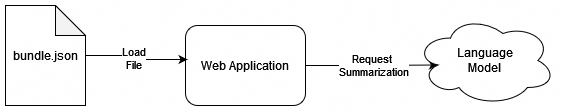

The diagram above was exported from draw.io. Its source (the exported page's mxGraphModel, read from the mxfile embedded in the PNG):
<mxGraphModel dx="604" dy="1104" grid="1" gridSize="10" guides="1" tooltips="1" connect="1" arrows="1" fold="1" page="1" pageScale="1" pageWidth="850" pageHeight="1100" math="0" shadow="0">
  <root>
    <mxCell id="0" />
    <mxCell id="1" parent="0" />
    <mxCell id="mf_ASv-H8UfLDAytp9OS-1" style="edgeStyle=orthogonalEdgeStyle;rounded=0;orthogonalLoop=1;jettySize=auto;html=1;exitX=1;exitY=0.5;exitDx=0;exitDy=0;entryX=0.16;entryY=0.55;entryDx=0;entryDy=0;entryPerimeter=0;" edge="1" parent="1" source="Wg0eCRPsscSB7SuJ3L9N-1" target="mf_ASv-H8UfLDAytp9OS-7">
      <mxGeometry relative="1" as="geometry">
        <mxPoint x="480" y="560" as="targetPoint" />
      </mxGeometry>
    </mxCell>
    <mxCell id="mf_ASv-H8UfLDAytp9OS-2" value="&lt;div&gt;Request&amp;nbsp;&lt;/div&gt;&lt;div&gt;Summarization&lt;/div&gt;" style="edgeLabel;html=1;align=center;verticalAlign=middle;resizable=0;points=[];" vertex="1" connectable="0" parent="mf_ASv-H8UfLDAytp9OS-1">
      <mxGeometry x="0.2333" y="2" relative="1" as="geometry">
        <mxPoint x="-14" y="2" as="offset" />
      </mxGeometry>
    </mxCell>
    <mxCell id="Wg0eCRPsscSB7SuJ3L9N-1" value="&lt;div&gt;Web Application&lt;/div&gt;" style="rounded=1;whiteSpace=wrap;html=1;" parent="1" vertex="1">
      <mxGeometry x="240" y="520" width="120" height="80" as="geometry" />
    </mxCell>
    <mxCell id="mf_ASv-H8UfLDAytp9OS-3" value="bundle.json" style="shape=note;whiteSpace=wrap;html=1;backgroundOutline=1;darkOpacity=0.05;" vertex="1" parent="1">
      <mxGeometry x="60" y="500" width="80" height="100" as="geometry" />
    </mxCell>
    <mxCell id="mf_ASv-H8UfLDAytp9OS-5" style="edgeStyle=orthogonalEdgeStyle;rounded=0;orthogonalLoop=1;jettySize=auto;html=1;entryX=0.017;entryY=0.425;entryDx=0;entryDy=0;entryPerimeter=0;" edge="1" parent="1" source="mf_ASv-H8UfLDAytp9OS-3" target="Wg0eCRPsscSB7SuJ3L9N-1">
      <mxGeometry relative="1" as="geometry" />
    </mxCell>
    <mxCell id="mf_ASv-H8UfLDAytp9OS-6" value="Load&lt;br&gt;File" style="edgeLabel;html=1;align=center;verticalAlign=middle;resizable=0;points=[];" vertex="1" connectable="0" parent="mf_ASv-H8UfLDAytp9OS-5">
      <mxGeometry x="-0.1135" y="-2" relative="1" as="geometry">
        <mxPoint as="offset" />
      </mxGeometry>
    </mxCell>
    <mxCell id="mf_ASv-H8UfLDAytp9OS-7" value="Language&lt;br&gt;Model" style="ellipse;shape=cloud;whiteSpace=wrap;html=1;" vertex="1" parent="1">
      <mxGeometry x="470" y="510" width="140" height="90" as="geometry" />
    </mxCell>
  </root>
</mxGraphModel>